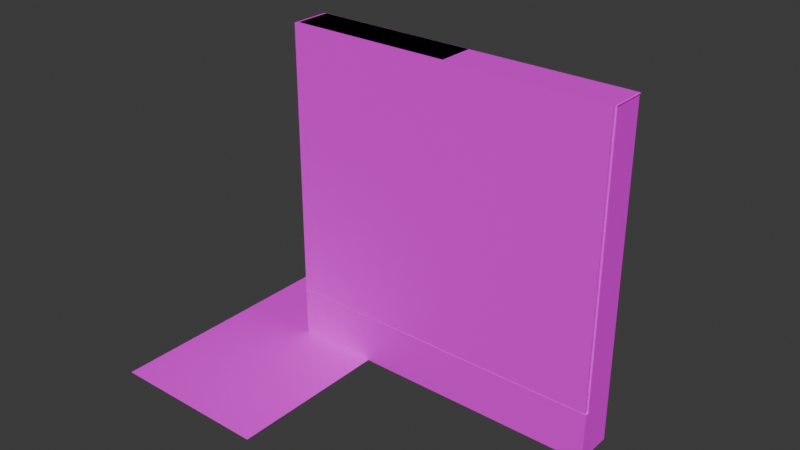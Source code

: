 # Source: All_Objects.blend  (saved by Blender 4.0.36; exported with 4.5.12 LTS)
import bpy
from mathutils import Matrix  # noqa: F401  (used for matrix-valued properties, if any)

bpy.ops.wm.read_factory_settings(use_empty=True)
scene = bpy.context.scene
scene.name = 'Scene'

# ---- collections
col_collection = bpy.data.collections.new('Collection'); scene.collection.children.link(col_collection)

# ---- images (referenced by path relative to the original .blend; pixels are not part of the script)
import os
ASSET_DIR = os.environ.get("B2B_ASSET_DIR", "")  # directory of the original .blend (textures are referenced by path, not embedded)
HERE = os.path.dirname(os.path.abspath(__file__))  # packed textures are extracted next to this script under _unpacked/

def load_image(name, relpath, width, height, colorspace="sRGB"):
    """Load a texture the original file referenced (path relative to the .blend, or extracted next to this script)."""
    p = next((c for c in (os.path.join(HERE, relpath), os.path.join(ASSET_DIR, relpath)) if relpath and os.path.exists(c)), "")
    if p:
        img = bpy.data.images.load(p, check_existing=True)
        img.name = name
    else:  # same state as the original file: an image datablock whose file is absent (Cycles renders it pink)
        img = bpy.data.images.new(name, width, height)
        img.source = "FILE"
        img.filepath = "//" + (relpath or name)
    img.colorspace_settings.name = colorspace
    return img
img_metal_wall_2_png_001 = load_image('Metal_wall_2.png.001', 'Metal_wall_2.png', 1024, 1024, 'sRGB')
img_carpet_png = load_image('Carpet.png', 'Carpet.png', 1024, 1024, 'sRGB')
img_metal_wall_2_png_002 = load_image('Metal_wall_2.png.002', 'Metal_wall_2.png', 1024, 1024, 'sRGB')
img_metal_wall_rusty_b_png = load_image('Metal_wall_rusty_B.png', 'Metal_wall_rusty_B.png', 1024, 1024, 'sRGB')

# ---- materials (node trees are filled in below, after node groups)
mat_meetal = bpy.data.materials.new('Meetal')
mat_meetal.use_transparent_shadow = False
mat_material = bpy.data.materials.new('Material')
mat_material.use_transparent_shadow = False
mat_meetal_001 = bpy.data.materials.new('Meetal.001')
mat_meetal_001.use_transparent_shadow = False
mat_material_002 = bpy.data.materials.new('Material.002')
mat_material_002.use_transparent_shadow = False

# ---- material node trees
mat_meetal.use_nodes = True; mat_meetal.node_tree.nodes.clear()
_N = mat_meetal.node_tree.nodes; _L = mat_meetal.node_tree.links
n0 = _N.new('ShaderNodeBsdfPrincipled'); n0.name = 'Principled BSDF'; n0.location = (10, 300)
n0.inputs[3].default_value = 1.45
n1 = _N.new('ShaderNodeOutputMaterial'); n1.name = 'Material Output'; n1.location = (300, 300)
n2 = _N.new('ShaderNodeTexImage'); n2.name = 'Image Texture'; n2.location = (-437, 303)
n2.image = img_metal_wall_2_png_001
n2.interpolation = 'Closest'
_L.new(n0.outputs[0], n1.inputs[0])
_L.new(n2.outputs[0], n0.inputs[0])
n1.is_active_output = True
mat_material.use_nodes = True; mat_material.node_tree.nodes.clear()
_N = mat_material.node_tree.nodes; _L = mat_material.node_tree.links
n0 = _N.new('ShaderNodeBsdfPrincipled'); n0.name = 'Principled BSDF'; n0.location = (10, 300)
n0.inputs[3].default_value = 1.45
n1 = _N.new('ShaderNodeOutputMaterial'); n1.name = 'Material Output'; n1.location = (300, 300)
n2 = _N.new('ShaderNodeTexImage'); n2.name = 'Image Texture'; n2.location = (-344, 288)
n2.image = img_carpet_png
_L.new(n0.outputs[0], n1.inputs[0])
_L.new(n2.outputs[0], n0.inputs[0])
n1.is_active_output = True
mat_meetal_001.use_nodes = True; mat_meetal_001.node_tree.nodes.clear()
_N = mat_meetal_001.node_tree.nodes; _L = mat_meetal_001.node_tree.links
n0 = _N.new('ShaderNodeBsdfPrincipled'); n0.name = 'Principled BSDF'; n0.location = (10, 300)
n0.inputs[3].default_value = 1.45
n1 = _N.new('ShaderNodeOutputMaterial'); n1.name = 'Material Output'; n1.location = (300, 300)
n2 = _N.new('ShaderNodeTexImage'); n2.name = 'Image Texture'; n2.location = (-437, 303)
n2.image = img_metal_wall_2_png_002
n2.interpolation = 'Closest'
_L.new(n0.outputs[0], n1.inputs[0])
_L.new(n2.outputs[0], n0.inputs[0])
n1.is_active_output = True
mat_material_002.use_nodes = True; mat_material_002.node_tree.nodes.clear()
_N = mat_material_002.node_tree.nodes; _L = mat_material_002.node_tree.links
n0 = _N.new('ShaderNodeBsdfPrincipled'); n0.name = 'Principled BSDF'; n0.location = (10, 300)
n0.inputs[3].default_value = 1.45
n1 = _N.new('ShaderNodeOutputMaterial'); n1.name = 'Material Output'; n1.location = (300, 300)
n2 = _N.new('ShaderNodeTexImage'); n2.name = 'Image Texture'; n2.location = (-398, 269)
n2.image = img_metal_wall_rusty_b_png
n2.interpolation = 'Closest'
_L.new(n0.outputs[0], n1.inputs[0])
_L.new(n2.outputs[0], n0.inputs[0])
n1.is_active_output = True

# ---- world
world_world = bpy.data.worlds.new('World'); scene.world = world_world
world_world.use_nodes = True; world_world.node_tree.nodes.clear()
_N = world_world.node_tree.nodes; _L = world_world.node_tree.links
n0 = _N.new('ShaderNodeOutputWorld'); n0.name = 'World Output'; n0.location = (300, 300)
n1 = _N.new('ShaderNodeBackground'); n1.name = 'Background'; n1.location = (10, 300)
n1.inputs[0].default_value = (0.05088, 0.05088, 0.05088, 1.0)
_L.new(n1.outputs[0], n0.inputs[0])
n0.is_active_output = True
world_world.color = (0.05088, 0.05088, 0.05088)
world_world.use_sun_shadow = False
world_world.sun_shadow_jitter_overblur = 0.0

# ---- meshes
me_cube_001 = bpy.data.meshes.new('Cube.001')
me_cube_001.from_pydata([(0.0, 6.776e-05, 2.235e-05), (0.0, 0.203, 2.002), (0.0, 2.203, 2.002), (2.0, 6.776e-05, 2.235e-05), (2.0, 0.203, 2.002), (2.0, 2.203, 2.002), (0.0, -0.0005202, 0.306), (0.0, 0.203, 0.306), (2.0, 0.203, 0.306), (2.0, -0.0005202, 0.306)], [], [(8, 4, 1, 7), (5, 2, 1, 4), (3, 9, 6, 0), (9, 8, 7, 6)])
_uv = me_cube_001.uv_layers.new(name='UVMap')
_uv.uv.foreach_set('vector', [0.9999, 0.1516, 0.9999, 1.0, -0.0003466, 1.0, -0.0003466, 0.1516, 0.9915, 0.8937, 0.001132, 0.8937, 0.001132, 0.9924, 0.9915, 0.9924, 0.9422, 0.004897, 0.9422, 0.1491, -0.0005669, 0.1491, -0.0005669, 0.004897, 0.9996, 0.1111, 0.9998, 0.1485, -0.002727, 0.1485, -0.002727, 0.1111])
me_cube_001.materials.append(mat_meetal)
me_cube_001.update()
me_plane = bpy.data.meshes.new('Plane')
me_plane.from_pydata([(-0.5016, -1.001, 0.0), (-0.5016, 0.9988, 0.0), (0.4984, -1.001, 0.0), (0.4984, 0.9988, 0.0)], [], [(0, 2, 3, 1)])
_uv = me_plane.uv_layers.new(name='UVMap')
_uv.uv.foreach_set('vector', [0.0, 0.0, 0.5, 0.0, 0.5, 1.0, 0.0, 1.0])
me_plane.materials.append(mat_material)
me_plane.update()
me_cube_002 = bpy.data.meshes.new('Cube.002')
me_cube_002.from_pydata([(0.006079, 0.0001349, -0.0003133), (0.006079, 0.209, 2.005), (0.006079, 2.209, 2.005), (0.006079, 0.0001323, 0.3086), (0.006079, 0.209, 0.3086), (1.006, 2.209, 2.005), (1.006, 0.0001349, -0.0003133), (1.006, 0.209, 2.005), (1.006, 0.0001323, 0.3086), (1.006, 0.209, 0.3086)], [], [(9, 7, 1, 4), (5, 2, 1, 7), (6, 8, 3, 0), (8, 9, 4, 3)])
_uv = me_cube_002.uv_layers.new(name='UVMap')
_uv.uv.foreach_set('vector', [0.4998, 0.1516, 0.4998, 1.0, -0.0003466, 1.0, -0.0003466, 0.1516, 0.4963, 0.8937, 0.001132, 0.8937, 0.001132, 0.9924, 0.4963, 0.9924, 0.4708, 0.004897, 0.4708, 0.1491, -0.0005669, 0.1491, -0.0005669, 0.004897, 0.4984, 0.1111, 0.4985, 0.1485, -0.002727, 0.1485, -0.002727, 0.1111])
me_cube_002.materials.append(mat_meetal_001)
me_cube_002.update()
me_cube = bpy.data.meshes.new('Cube')
me_cube.from_pydata([(-0.0075, 0.001677, 0.004803), (-0.0075, 0.001677, 2.005), (-0.0075, 0.2408, 0.004803), (-0.0075, 0.2408, 2.005), (1.992, 0.001677, 0.004803), (1.992, 0.001677, 2.005), (1.992, 0.2408, 0.004803), (1.992, 0.2408, 2.005)], [], [(0, 1, 3, 2), (2, 3, 7, 6), (6, 7, 5, 4), (4, 5, 1, 0), (2, 6, 4, 0), (7, 3, 1, 5)])
_uv = me_cube.uv_layers.new(name='UVMap')
_uv.uv.foreach_set('vector', [0.4402, 5.96e-08, 0.4402, 1.0, 0.5598, 1.0, 0.5598, 5.96e-08, 5.96e-08, 5.96e-08, 5.96e-08, 1.0, 1.0, 1.0, 1.0, 5.96e-08, 0.5598, 5.96e-08, 0.5598, 1.0, 0.4402, 1.0, 0.4402, 5.96e-08, 1.0, 5.96e-08, 1.0, 1.0, 5.96e-08, 1.0, 5.96e-08, 5.96e-08, 5.96e-08, 0.5598, 1.0, 0.5598, 1.0, 0.4402, 5.96e-08, 0.4402, 1.0, 0.5598, 5.96e-08, 0.5598, 5.96e-08, 0.4402, 1.0, 0.4402])
me_cube.materials.append(mat_material_002)
me_cube.update()

# ---- objects
ob_cube = bpy.data.objects.new('Cube', me_cube_001)
ob_plane = bpy.data.objects.new('Plane', me_plane)
ob_cube_001 = bpy.data.objects.new('Cube.001', me_cube_002)
ob_cube_002 = bpy.data.objects.new('Cube.002', me_cube)

# ---- transforms, parenting, visibility, modifiers, constraints
ob_cube.location = (0.0, 0.0, 0.0)
ob_cube.scale = (1.0, 0.1094, 1.0)
ob_plane.location = (0.0, 0.0, 0.0)
ob_cube_001.location = (0.0, 0.0, 0.0)
ob_cube_001.scale = (1.0, 0.1094, 1.0)
ob_cube_002.location = (0.0, 0.0, 0.0)

# ---- collection membership
col_collection.objects.link(ob_cube)
col_collection.objects.link(ob_plane)
col_collection.objects.link(ob_cube_001)
col_collection.objects.link(ob_cube_002)

# ---- scene / render settings (as saved in the file)
scene.frame_start = 1; scene.frame_end = 250; scene.frame_set(1)
scene.render.engine = 'BLENDER_EEVEE_NEXT'
scene.cycles.sampling_pattern = 'TABULATED_SOBOL'
bpy.context.view_layer.update()

# ---- added for rendering (the .blend has no active camera and no usable light): camera, sun
cam_auto = bpy.data.cameras.new('AutoCamera')
cam_auto.lens = 50.0
cam_auto.sensor_width = 36.0
cam_auto.clip_end = 1000.0
ob_auto_camera = bpy.data.objects.new('AutoCamera', cam_auto)
scene.collection.objects.link(ob_auto_camera)
ob_auto_camera.location = (4.24544, -4.19665, 3.79934)
ob_auto_camera.rotation_euler = (1.09748, -7.21219e-08, 0.694738)
scene.camera = ob_auto_camera
light_auto_sun = bpy.data.lights.new('AutoSun', 'SUN')
light_auto_sun.energy = 3.0
light_auto_sun.angle = 0.0523599
ob_auto_sun = bpy.data.objects.new('AutoSun', light_auto_sun)
scene.collection.objects.link(ob_auto_sun)
ob_auto_sun.rotation_euler = (0.872665, 0.174533, 0.523599)
bpy.context.view_layer.update()
